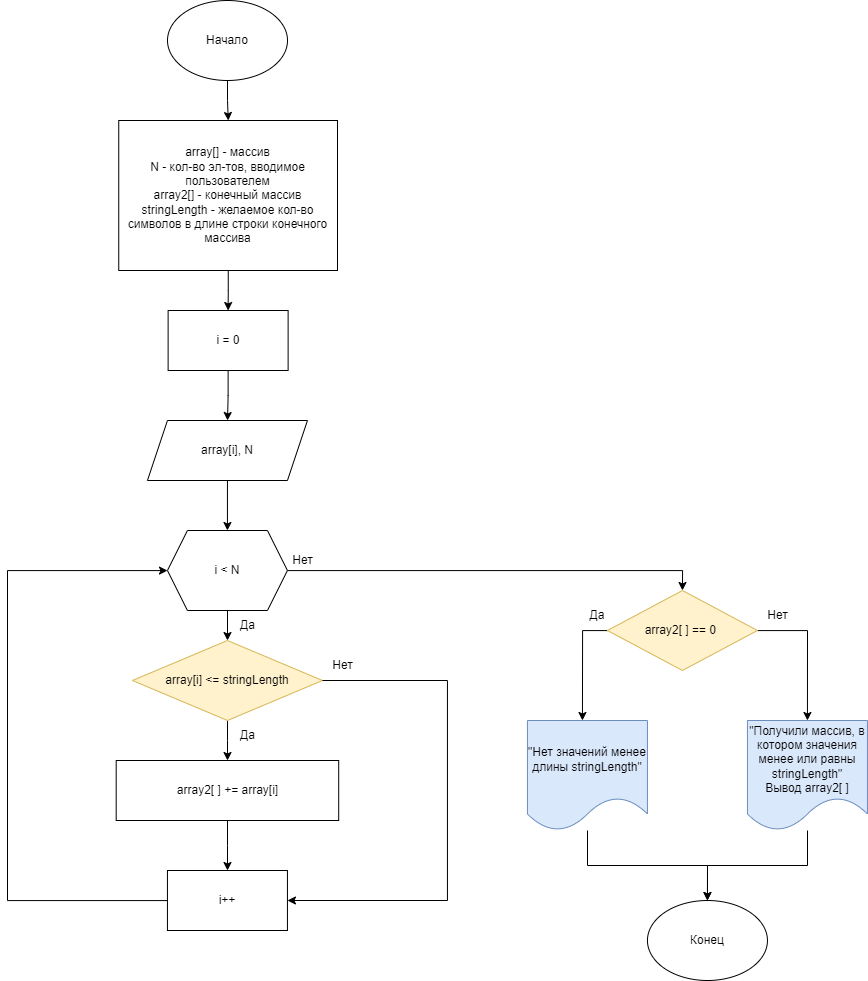

The diagram above was exported from draw.io. Its source (the exported page's mxGraphModel, read from the mxfile embedded in the PNG):
<mxGraphModel dx="1118" dy="669" grid="1" gridSize="10" guides="1" tooltips="1" connect="1" arrows="1" fold="1" page="1" pageScale="1" pageWidth="1169" pageHeight="1654" background="none" math="0" shadow="0">
  <root>
    <mxCell id="0" />
    <mxCell id="1" parent="0" />
    <mxCell id="brfebx_UVSIR7x6F8TFm-11" value="" style="edgeStyle=orthogonalEdgeStyle;rounded=0;orthogonalLoop=1;jettySize=auto;html=1;" edge="1" parent="1" source="brfebx_UVSIR7x6F8TFm-1" target="brfebx_UVSIR7x6F8TFm-2">
      <mxGeometry relative="1" as="geometry" />
    </mxCell>
    <mxCell id="brfebx_UVSIR7x6F8TFm-1" value="Начало" style="ellipse;whiteSpace=wrap;html=1;" vertex="1" parent="1">
      <mxGeometry x="250" y="30" width="120" height="80" as="geometry" />
    </mxCell>
    <mxCell id="brfebx_UVSIR7x6F8TFm-43" value="" style="edgeStyle=orthogonalEdgeStyle;rounded=0;orthogonalLoop=1;jettySize=auto;html=1;" edge="1" parent="1" source="brfebx_UVSIR7x6F8TFm-2" target="brfebx_UVSIR7x6F8TFm-41">
      <mxGeometry relative="1" as="geometry" />
    </mxCell>
    <mxCell id="brfebx_UVSIR7x6F8TFm-2" value="array[] - массив&lt;br&gt;N - кол-во эл-тов, вводимое пользователем&lt;br&gt;array2[] - конечный массив&lt;br&gt;stringLength - желаемое кол-во символов в длине строки конечного массива" style="rounded=0;whiteSpace=wrap;html=1;" vertex="1" parent="1">
      <mxGeometry x="201.25" y="150" width="218.75" height="150" as="geometry" />
    </mxCell>
    <mxCell id="brfebx_UVSIR7x6F8TFm-13" value="" style="edgeStyle=orthogonalEdgeStyle;rounded=0;orthogonalLoop=1;jettySize=auto;html=1;" edge="1" parent="1" source="brfebx_UVSIR7x6F8TFm-4" target="brfebx_UVSIR7x6F8TFm-5">
      <mxGeometry relative="1" as="geometry" />
    </mxCell>
    <mxCell id="brfebx_UVSIR7x6F8TFm-4" value="array[i], N" style="shape=parallelogram;perimeter=parallelogramPerimeter;whiteSpace=wrap;html=1;fixedSize=1;" vertex="1" parent="1">
      <mxGeometry x="229.95" y="450" width="160" height="60" as="geometry" />
    </mxCell>
    <mxCell id="brfebx_UVSIR7x6F8TFm-14" value="" style="edgeStyle=orthogonalEdgeStyle;rounded=0;orthogonalLoop=1;jettySize=auto;html=1;" edge="1" parent="1" source="brfebx_UVSIR7x6F8TFm-5" target="brfebx_UVSIR7x6F8TFm-6">
      <mxGeometry relative="1" as="geometry" />
    </mxCell>
    <mxCell id="brfebx_UVSIR7x6F8TFm-19" style="edgeStyle=orthogonalEdgeStyle;rounded=0;orthogonalLoop=1;jettySize=auto;html=1;entryX=0.5;entryY=0;entryDx=0;entryDy=0;" edge="1" parent="1" source="brfebx_UVSIR7x6F8TFm-5" target="brfebx_UVSIR7x6F8TFm-20">
      <mxGeometry relative="1" as="geometry">
        <mxPoint x="569.95" y="600" as="targetPoint" />
      </mxGeometry>
    </mxCell>
    <mxCell id="brfebx_UVSIR7x6F8TFm-5" value="i &amp;lt; N" style="shape=hexagon;perimeter=hexagonPerimeter2;whiteSpace=wrap;html=1;fixedSize=1;" vertex="1" parent="1">
      <mxGeometry x="249.95" y="560" width="120" height="80" as="geometry" />
    </mxCell>
    <mxCell id="brfebx_UVSIR7x6F8TFm-15" value="" style="edgeStyle=orthogonalEdgeStyle;rounded=0;orthogonalLoop=1;jettySize=auto;html=1;" edge="1" parent="1" source="brfebx_UVSIR7x6F8TFm-6" target="brfebx_UVSIR7x6F8TFm-7">
      <mxGeometry relative="1" as="geometry" />
    </mxCell>
    <mxCell id="brfebx_UVSIR7x6F8TFm-6" value="array[i] &amp;lt;= stringLength" style="rhombus;whiteSpace=wrap;html=1;fillColor=#fff2cc;strokeColor=#d6b656;" vertex="1" parent="1">
      <mxGeometry x="214.95" y="670" width="190" height="80" as="geometry" />
    </mxCell>
    <mxCell id="brfebx_UVSIR7x6F8TFm-16" value="" style="edgeStyle=orthogonalEdgeStyle;rounded=0;orthogonalLoop=1;jettySize=auto;html=1;" edge="1" parent="1" source="brfebx_UVSIR7x6F8TFm-7" target="brfebx_UVSIR7x6F8TFm-8">
      <mxGeometry relative="1" as="geometry" />
    </mxCell>
    <mxCell id="brfebx_UVSIR7x6F8TFm-7" value="array2[ ] += array[i]" style="rounded=0;whiteSpace=wrap;html=1;" vertex="1" parent="1">
      <mxGeometry x="198.7" y="790" width="222.5" height="60" as="geometry" />
    </mxCell>
    <mxCell id="brfebx_UVSIR7x6F8TFm-17" style="edgeStyle=orthogonalEdgeStyle;rounded=0;orthogonalLoop=1;jettySize=auto;html=1;" edge="1" parent="1" source="brfebx_UVSIR7x6F8TFm-8" target="brfebx_UVSIR7x6F8TFm-5">
      <mxGeometry relative="1" as="geometry">
        <Array as="points">
          <mxPoint x="89.95" y="930" />
          <mxPoint x="89.95" y="600" />
        </Array>
      </mxGeometry>
    </mxCell>
    <mxCell id="brfebx_UVSIR7x6F8TFm-8" value="i++" style="rounded=0;whiteSpace=wrap;html=1;" vertex="1" parent="1">
      <mxGeometry x="249.95" y="900" width="120" height="60" as="geometry" />
    </mxCell>
    <mxCell id="brfebx_UVSIR7x6F8TFm-9" value="" style="endArrow=classic;html=1;rounded=0;exitX=1;exitY=0.5;exitDx=0;exitDy=0;entryX=1;entryY=0.5;entryDx=0;entryDy=0;" edge="1" parent="1" source="brfebx_UVSIR7x6F8TFm-6" target="brfebx_UVSIR7x6F8TFm-8">
      <mxGeometry width="50" height="50" relative="1" as="geometry">
        <mxPoint x="449.95" y="900" as="sourcePoint" />
        <mxPoint x="529.95" y="940" as="targetPoint" />
        <Array as="points">
          <mxPoint x="529.95" y="710" />
          <mxPoint x="529.95" y="930" />
        </Array>
      </mxGeometry>
    </mxCell>
    <mxCell id="brfebx_UVSIR7x6F8TFm-26" style="edgeStyle=orthogonalEdgeStyle;rounded=0;orthogonalLoop=1;jettySize=auto;html=1;" edge="1" parent="1" source="brfebx_UVSIR7x6F8TFm-20">
      <mxGeometry relative="1" as="geometry">
        <mxPoint x="664.95" y="750" as="targetPoint" />
      </mxGeometry>
    </mxCell>
    <mxCell id="brfebx_UVSIR7x6F8TFm-35" style="edgeStyle=orthogonalEdgeStyle;rounded=0;orthogonalLoop=1;jettySize=auto;html=1;" edge="1" parent="1" source="brfebx_UVSIR7x6F8TFm-20">
      <mxGeometry relative="1" as="geometry">
        <mxPoint x="889.95" y="750" as="targetPoint" />
      </mxGeometry>
    </mxCell>
    <mxCell id="brfebx_UVSIR7x6F8TFm-20" value="array2[ ] == 0&amp;nbsp;" style="rhombus;whiteSpace=wrap;html=1;fillColor=#fff2cc;strokeColor=#d6b656;" vertex="1" parent="1">
      <mxGeometry x="689.95" y="620" width="150" height="80" as="geometry" />
    </mxCell>
    <mxCell id="brfebx_UVSIR7x6F8TFm-27" value="Да" style="text;html=1;strokeColor=none;fillColor=none;align=center;verticalAlign=middle;whiteSpace=wrap;rounded=0;" vertex="1" parent="1">
      <mxGeometry x="649.95" y="630" width="60" height="30" as="geometry" />
    </mxCell>
    <mxCell id="brfebx_UVSIR7x6F8TFm-32" style="edgeStyle=orthogonalEdgeStyle;rounded=0;orthogonalLoop=1;jettySize=auto;html=1;" edge="1" parent="1" source="brfebx_UVSIR7x6F8TFm-29" target="brfebx_UVSIR7x6F8TFm-31">
      <mxGeometry relative="1" as="geometry" />
    </mxCell>
    <mxCell id="brfebx_UVSIR7x6F8TFm-29" value="&quot;Нет значений менее длины stringLength&quot;" style="shape=document;whiteSpace=wrap;html=1;boundedLbl=1;fillColor=#dae8fc;strokeColor=#6c8ebf;" vertex="1" parent="1">
      <mxGeometry x="609.95" y="750" width="120" height="110" as="geometry" />
    </mxCell>
    <mxCell id="brfebx_UVSIR7x6F8TFm-33" style="edgeStyle=orthogonalEdgeStyle;rounded=0;orthogonalLoop=1;jettySize=auto;html=1;entryX=0.5;entryY=0;entryDx=0;entryDy=0;" edge="1" parent="1" source="brfebx_UVSIR7x6F8TFm-30" target="brfebx_UVSIR7x6F8TFm-31">
      <mxGeometry relative="1" as="geometry" />
    </mxCell>
    <mxCell id="brfebx_UVSIR7x6F8TFm-30" value="&quot;Получили массив, в котором значения менее или равны stringLength&quot;&lt;br&gt;Вывод array2[ ]" style="shape=document;whiteSpace=wrap;html=1;boundedLbl=1;fillColor=#dae8fc;strokeColor=#6c8ebf;" vertex="1" parent="1">
      <mxGeometry x="829.95" y="750" width="120" height="110" as="geometry" />
    </mxCell>
    <mxCell id="brfebx_UVSIR7x6F8TFm-31" value="Конец" style="ellipse;whiteSpace=wrap;html=1;" vertex="1" parent="1">
      <mxGeometry x="729.95" y="930" width="120" height="80" as="geometry" />
    </mxCell>
    <mxCell id="brfebx_UVSIR7x6F8TFm-36" value="Нет" style="text;html=1;align=center;verticalAlign=middle;resizable=0;points=[];autosize=1;strokeColor=none;fillColor=none;" vertex="1" parent="1">
      <mxGeometry x="839.95" y="630" width="40" height="30" as="geometry" />
    </mxCell>
    <mxCell id="brfebx_UVSIR7x6F8TFm-37" value="Да" style="text;html=1;align=center;verticalAlign=middle;resizable=0;points=[];autosize=1;strokeColor=none;fillColor=none;" vertex="1" parent="1">
      <mxGeometry x="309.95" y="640" width="40" height="30" as="geometry" />
    </mxCell>
    <mxCell id="brfebx_UVSIR7x6F8TFm-38" value="Нет" style="text;html=1;align=center;verticalAlign=middle;resizable=0;points=[];autosize=1;strokeColor=none;fillColor=none;" vertex="1" parent="1">
      <mxGeometry x="364.95" y="575" width="40" height="30" as="geometry" />
    </mxCell>
    <mxCell id="brfebx_UVSIR7x6F8TFm-39" value="Да" style="text;html=1;align=center;verticalAlign=middle;resizable=0;points=[];autosize=1;strokeColor=none;fillColor=none;" vertex="1" parent="1">
      <mxGeometry x="309.95" y="750" width="40" height="30" as="geometry" />
    </mxCell>
    <mxCell id="brfebx_UVSIR7x6F8TFm-40" value="Нет" style="text;html=1;align=center;verticalAlign=middle;resizable=0;points=[];autosize=1;strokeColor=none;fillColor=none;" vertex="1" parent="1">
      <mxGeometry x="404.95" y="680" width="40" height="30" as="geometry" />
    </mxCell>
    <mxCell id="brfebx_UVSIR7x6F8TFm-44" value="" style="edgeStyle=orthogonalEdgeStyle;rounded=0;orthogonalLoop=1;jettySize=auto;html=1;" edge="1" parent="1" source="brfebx_UVSIR7x6F8TFm-41" target="brfebx_UVSIR7x6F8TFm-4">
      <mxGeometry relative="1" as="geometry" />
    </mxCell>
    <mxCell id="brfebx_UVSIR7x6F8TFm-41" value="i = 0" style="rounded=0;whiteSpace=wrap;html=1;" vertex="1" parent="1">
      <mxGeometry x="250.62" y="340" width="120" height="60" as="geometry" />
    </mxCell>
  </root>
</mxGraphModel>